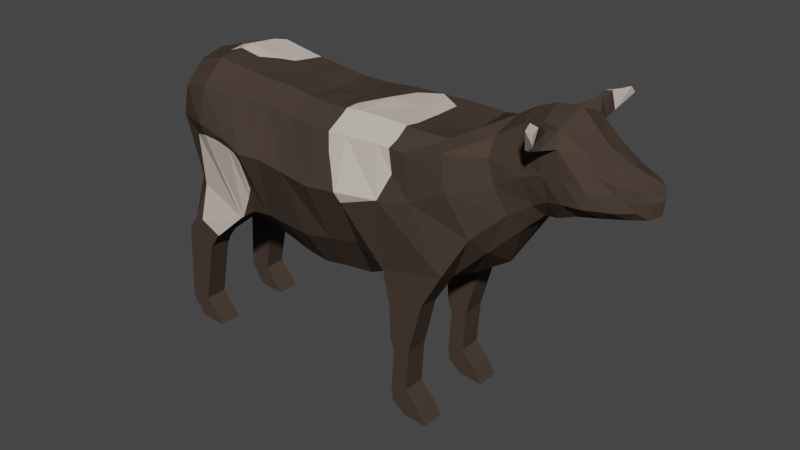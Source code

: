 # Source: cow.blend  (saved by Blender 3.6.11; exported with 4.5.12 LTS)
import bpy
from mathutils import Matrix  # noqa: F401  (used for matrix-valued properties, if any)

bpy.ops.wm.read_factory_settings(use_empty=True)
scene = bpy.context.scene
scene.name = 'Scene'

# ---- collections
col_collection = bpy.data.collections.new('Collection'); scene.collection.children.link(col_collection)

# ---- materials (node trees are filled in below, after node groups)
mat_material_001 = bpy.data.materials.new('Material.001')
mat_material_001.use_transparent_shadow = False
mat_material_002 = bpy.data.materials.new('Material.002')
mat_material_002.use_transparent_shadow = False

# ---- material node trees
mat_material_001.use_nodes = True; mat_material_001.node_tree.nodes.clear()
_N = mat_material_001.node_tree.nodes; _L = mat_material_001.node_tree.links
n0 = _N.new('ShaderNodeBsdfPrincipled'); n0.name = 'Principled BSDF'; n0.location = (10, 300)
n0.distribution = 'GGX'
n0.subsurface_method = 'RANDOM_WALK_SKIN'
n0.inputs[0].default_value = (0.06072, 0.04456, 0.03464, 1.0)
n0.inputs[3].default_value = 1.45
n0.inputs[13].default_value = 0.0
n0.inputs[27].default_value = (0.0, 0.0, 0.0, 1.0)
n0.inputs[28].default_value = 1.0
n1 = _N.new('ShaderNodeOutputMaterial'); n1.name = 'Material Output'; n1.location = (300, 300)
_L.new(n0.outputs[0], n1.inputs[0])
n1.is_active_output = True
mat_material_002.use_nodes = True; mat_material_002.node_tree.nodes.clear()
_N = mat_material_002.node_tree.nodes; _L = mat_material_002.node_tree.links
n0 = _N.new('ShaderNodeBsdfPrincipled'); n0.name = 'Principled BSDF'; n0.location = (10, 300)
n0.distribution = 'GGX'
n0.subsurface_method = 'RANDOM_WALK_SKIN'
n0.inputs[0].default_value = (0.6584, 0.5711, 0.5029, 1.0)
n0.inputs[3].default_value = 1.45
n0.inputs[27].default_value = (0.0, 0.0, 0.0, 1.0)
n0.inputs[28].default_value = 1.0
n1 = _N.new('ShaderNodeOutputMaterial'); n1.name = 'Material Output'; n1.location = (300, 300)
_L.new(n0.outputs[0], n1.inputs[0])
n1.is_active_output = True

# ---- world
world_world = bpy.data.worlds.new('World'); scene.world = world_world
world_world.use_nodes = True; world_world.node_tree.nodes.clear()
_N = world_world.node_tree.nodes; _L = world_world.node_tree.links
n0 = _N.new('ShaderNodeOutputWorld'); n0.name = 'World Output'; n0.location = (300, 300)
n1 = _N.new('ShaderNodeBackground'); n1.name = 'Background'; n1.location = (10, 300)
n1.inputs[0].default_value = (0.05088, 0.05088, 0.05088, 1.0)
_L.new(n1.outputs[0], n0.inputs[0])
n0.is_active_output = True
world_world.color = (0.05088, 0.05088, 0.05088)
world_world.use_sun_shadow = False
world_world.sun_shadow_jitter_overblur = 0.0

# ---- meshes
me_plane = bpy.data.meshes.new('Plane')
me_plane.from_pydata([(0.2167, -0.6518, -0.3726), (0.5054, -0.7354, -0.3752), (0.09273, 1.459, -0.4728), (0.3824, 1.444, -0.4557), (-0.07586, -0.5715, -0.3802), (-0.154, 1.482, -0.4923), (-0.3797, -0.4814, -0.4117), (-0.7193, 1.565, -0.5203), (-1.028, -0.2296, -0.4372), (-1.165, 1.431, -0.4531), (-1.177, -0.1085, -0.1621), (-1.408, 1.202, -0.3026), (0.806, -0.777, -0.3779), (0.6996, 1.395, -0.4599), (1.172, -0.7211, -0.3729), (1.116, 1.385, -0.4852), (1.553, -0.6641, -0.389), (1.525, 1.422, -0.4915), (1.953, -0.4294, -0.4225), (2.029, 1.428, -0.5015), (2.779, -0.2672, -0.3953), (2.33, 1.423, -0.5272), (3.19, 0.1517, -0.3493), (2.775, 1.424, -0.4982), (3.596, 0.5494, -0.3077), (3.215, 1.524, -0.3229), (3.818, 0.7652, -0.2405), (3.508, 1.711, -0.2813), (4.002, 0.8141, -0.2946), (3.759, 1.814, -0.2815), (4.204, 0.8873, -0.2717), (4.041, 1.791, -0.3303), (4.456, 0.9302, -0.2345), (4.349, 1.55, -0.2996), (4.905, 1.007, -0.1145), (4.878, 1.374, -0.1212), (4.71, 0.9606, -0.148), (4.622, 1.409, -0.2376), (-1.335, 0.7694, -0.05447), (4.939, 1.193, -0.1159), (-1.544, 0.7946, 0.0), (-1.427, 0.7081, 0.0), (-1.541, -0.1078, 0.0), (-1.434, -0.1645, 0.0), (-1.567, -0.5199, -0.05647), (-1.415, -0.6725, -0.06393), (-1.584, -0.8284, -0.07402), (-1.456, -0.9059, -0.1094), (-1.622, -1.098, -0.1055), (-1.526, -1.183, -0.1049), (-1.65, -1.372, -0.1049), (-1.581, -1.493, -0.1074), (-0.8301, -0.8499, -0.4106), (-1.124, -0.6925, -0.4166), (-1.226, -0.6509, -0.4176), (-0.9877, -1.06, -0.4092), (-1.284, -0.9271, -0.4093), (-1.385, -0.8982, -0.4078), (-1.16, -1.915, -0.4082), (-1.354, -1.933, -0.4082), (-1.446, -1.961, -0.4082), (-0.8901, -2.23, -0.4083), (-1.14, -2.23, -0.4083), (-1.268, -2.212, -0.4083), (2.073, -0.8138, -0.4154), (2.538, -0.6591, -0.4093), (2.106, -1.222, -0.4099), (2.428, -1.12, -0.4093), (2.162, -1.36, -0.4093), (2.382, -1.29, -0.4091), (2.123, -1.914, -0.4086), (2.345, -1.843, -0.4086), (2.142, -2.069, -0.4085), (2.53, -2.043, -0.4085), (2.317, -2.208, -0.4085), (2.643, -2.233, -0.4084), (0.1716, -0.219, -0.7106), (0.4704, -0.2603, -0.7064), (0.0274, 1.256, -0.7947), (0.3302, 1.269, -0.7584), (-0.09364, -0.2514, -0.7128), (-0.2597, 1.278, -0.837), (-0.342, -0.42, -0.7151), (-0.6765, 1.293, -0.8745), (-1.003, -0.1564, -0.6856), (-1.076, 1.203, -0.7935), (-1.205, -0.06888, -0.5358), (-1.371, 1.05, -0.5056), (0.7904, -0.2828, -0.7005), (0.6867, 1.232, -0.7541), (1.163, -0.2224, -0.6744), (1.109, 1.206, -0.7955), (1.567, -0.15, -0.6536), (1.557, 1.232, -0.7974), (2.007, -0.3248, -0.717), (2.007, 1.249, -0.7902), (2.833, -0.1392, -0.7063), (2.377, 1.247, -0.7922), (3.115, 0.3781, -0.601), (2.817, 1.337, -0.733), (3.474, 0.7218, -0.4264), (3.244, 1.335, -0.4845), (3.752, 0.9119, -0.3894), (3.566, 1.501, -0.4465), (3.944, 1.017, -0.4094), (3.828, 1.595, -0.4519), (4.115, 1.044, -0.4306), (4.083, 1.582, -0.4362), (4.329, 1.061, -0.4292), (4.394, 1.405, -0.3267), (4.813, 1.078, -0.1828), (4.821, 1.299, -0.1756), (4.628, 1.061, -0.3037), (4.595, 1.346, -0.2783), (0.04783, 0.6784, -1.054), (0.328, 0.665, -0.991), (-0.1859, 0.7729, -1.021), (-0.6635, 0.8541, -0.9847), (-1.177, 0.8165, -0.7838), (-1.301, 0.6306, -0.4681), (0.666, 0.5987, -0.9712), (1.109, 0.5577, -0.9987), (1.552, 0.5982, -0.9691), (2.06, 0.6259, -0.8764), (2.455, 0.6802, -0.7942), (2.889, 0.9186, -0.7438), (3.329, 1.042, -0.491), (3.642, 1.23, -0.4781), (3.871, 1.315, -0.4713), (4.106, 1.317, -0.4536), (4.359, 1.24, -0.4129), (4.843, 1.195, -0.1721), (4.632, 1.242, -0.2757), (-1.544, 0.7953, -0.1321), (-1.428, 0.7088, -0.3158), (-1.542, -0.1079, -0.128), (-1.435, -0.1653, -0.137), (-1.534, -0.5416, -0.1287), (-1.432, -0.6357, -0.1513), (-1.54, -0.8415, -0.1564), (-1.483, -0.8771, -0.18), (-1.58, -1.104, -0.1834), (-1.534, -1.144, -0.1835), (-1.603, -1.299, -0.1658), (-1.578, -1.329, -0.1641), (-0.8234, -0.8424, -0.7082), (-1.12, -0.7008, -0.7103), (-1.223, -0.6671, -0.7107), (-0.9841, -1.057, -0.7079), (-1.281, -0.9286, -0.7084), (-1.383, -0.8986, -0.7083), (-1.158, -1.915, -0.7078), (-1.352, -1.934, -0.7078), (-1.444, -1.962, -0.7078), (-0.8897, -2.229, -0.7079), (-1.139, -2.23, -0.7079), (-1.268, -2.212, -0.7078), (2.101, -0.7554, -0.7125), (2.566, -0.6042, -0.709), (2.111, -1.209, -0.7096), (2.434, -1.106, -0.709), (2.165, -1.352, -0.709), (2.386, -1.281, -0.7088), (2.124, -1.913, -0.7083), (2.345, -1.842, -0.7083), (2.143, -2.068, -0.7082), (2.531, -2.043, -0.7082), (2.318, -2.207, -0.7082), (2.643, -2.233, -0.7081), (0.209, -0.7856, 0.0), (0.4938, -0.8722, 0.0), (0.4162, 1.42, 0.0), (0.137, 1.448, 0.0), (-0.03574, -0.5574, 0.0), (-0.09681, 1.479, 0.0), (-0.4, -0.5446, 0.0), (-0.7404, 1.61, 0.0), (-1.025, -0.2038, 0.0), (-1.308, 1.452, 0.0), (-1.334, 0.7678, 0.0), (-1.175, -0.1092, 0.0), (-1.409, 1.241, 0.0), (0.7239, 1.373, 0.0), (0.7738, -0.891, 0.0), (1.132, 1.394, 0.0), (1.174, -0.8439, 0.0), (1.522, 1.442, 0.0), (1.536, -0.8014, 0.0), (2.031, 1.428, 0.0), (1.872, -0.6356, 0.0), (2.326, 1.402, 0.0), (2.747, -0.4135, 0.0), (2.776, 1.381, 0.0), (3.27, -0.07097, 0.0), (3.263, 1.672, 0.0), (3.638, 0.5413, 0.0), (3.493, 1.819, 2.365e-05), (3.838, 0.8252, 0.0), (3.729, 1.915, 0.0001256), (4.007, 0.7966, 0.0), (4.022, 1.941, 7.411e-05), (4.244, 0.9205, 0.0), (4.357, 1.613, 0.0), (4.521, 0.896, 0.0), (5.015, 1.217, 0.0), (5.003, 1.366, 0.0), (4.768, 0.9356, -2.332e-05), (4.991, 1.034, 0.0), (4.644, 1.473, 0.0), (-1.543, 0.7928, 0.0), (-1.426, 0.7064, 0.0), (-1.541, -0.1093, 0.0), (-1.434, -0.166, 0.0), (-1.558, -0.5569, 0.0), (-1.417, -0.6729, 0.0), (-1.643, -0.7849, 0.0), (-1.439, -0.9072, 0.0), (-1.652, -1.034, -3.409e-05), (-1.53, -1.152, 0.0), (-1.681, -1.425, -3.985e-05), (-1.582, -1.538, 0.0), (0.2167, -0.6518, 0.3726), (0.5054, -0.7354, 0.3752), (0.09273, 1.459, 0.4728), (0.3824, 1.444, 0.4556), (-0.07586, -0.5715, 0.3802), (-0.154, 1.482, 0.4923), (-0.3797, -0.4814, 0.4117), (-0.7193, 1.565, 0.5203), (-1.028, -0.2296, 0.4372), (-1.165, 1.431, 0.4531), (-1.177, -0.1085, 0.1621), (-1.408, 1.202, 0.3026), (0.806, -0.777, 0.3779), (0.6996, 1.395, 0.4599), (1.172, -0.7211, 0.3729), (1.116, 1.385, 0.4852), (1.553, -0.6641, 0.389), (1.525, 1.422, 0.4915), (1.953, -0.4294, 0.4225), (2.029, 1.428, 0.5015), (2.779, -0.2672, 0.3953), (2.33, 1.423, 0.5272), (3.19, 0.1517, 0.3493), (2.775, 1.424, 0.4982), (3.596, 0.5494, 0.3077), (3.215, 1.524, 0.3229), (3.818, 0.7652, 0.2405), (3.508, 1.71, 0.2812), (4.002, 0.8141, 0.2946), (3.773, 1.82, 0.3275), (4.204, 0.8872, 0.2717), (3.997, 1.81, 0.378), (4.456, 0.9301, 0.2345), (4.349, 1.549, 0.2995), (4.905, 1.007, 0.1146), (4.878, 1.373, 0.1211), (4.71, 0.9606, 0.1477), (4.622, 1.409, 0.2376), (-1.335, 0.7694, 0.05447), (4.939, 1.193, 0.1164), (-1.567, -0.5197, 0.05645), (-1.415, -0.6725, 0.06393), (-1.584, -0.8283, 0.07385), (-1.456, -0.9058, 0.1094), (-1.622, -1.098, 0.1052), (-1.526, -1.183, 0.1049), (-1.65, -1.371, 0.1042), (-1.581, -1.493, 0.1075), (-0.8301, -0.8499, 0.4106), (-1.124, -0.6925, 0.4166), (-1.226, -0.6509, 0.4176), (-0.9877, -1.06, 0.4092), (-1.284, -0.9271, 0.4093), (-1.385, -0.8982, 0.4078), (-1.16, -1.915, 0.4082), (-1.354, -1.933, 0.4082), (-1.446, -1.961, 0.4082), (-0.8901, -2.23, 0.4083), (-1.14, -2.23, 0.4083), (-1.268, -2.212, 0.4083), (2.073, -0.8138, 0.4154), (2.538, -0.6591, 0.4093), (2.106, -1.222, 0.4099), (2.428, -1.12, 0.4093), (2.162, -1.36, 0.4093), (2.382, -1.29, 0.4091), (2.123, -1.914, 0.4086), (2.345, -1.843, 0.4086), (2.142, -2.069, 0.4085), (2.53, -2.043, 0.4085), (2.317, -2.208, 0.4085), (2.643, -2.233, 0.4084), (0.1716, -0.219, 0.7106), (0.4698, -0.2552, 0.7069), (0.02811, 1.262, 0.7942), (0.3302, 1.269, 0.7584), (-0.09363, -0.2513, 0.7129), (-0.2603, 1.277, 0.8376), (-0.342, -0.42, 0.7151), (-0.6765, 1.292, 0.8746), (-1.003, -0.1564, 0.6856), (-1.076, 1.203, 0.7935), (-1.205, -0.06888, 0.5358), (-1.371, 1.05, 0.5056), (0.7904, -0.2817, 0.7005), (0.6866, 1.232, 0.7541), (1.163, -0.2222, 0.6744), (1.109, 1.206, 0.7955), (1.567, -0.15, 0.6536), (1.557, 1.232, 0.7974), (2.007, -0.3248, 0.717), (2.007, 1.249, 0.7902), (2.833, -0.1392, 0.7063), (2.377, 1.247, 0.7922), (3.115, 0.3781, 0.601), (2.817, 1.337, 0.733), (3.474, 0.7218, 0.4264), (3.244, 1.335, 0.4845), (3.752, 0.9119, 0.3894), (3.566, 1.501, 0.4464), (3.944, 1.017, 0.4093), (3.835, 1.647, 0.4834), (4.115, 1.044, 0.4306), (4.039, 1.635, 0.4666), (4.329, 1.061, 0.4294), (4.394, 1.405, 0.3267), (4.813, 1.077, 0.1831), (4.821, 1.299, 0.1755), (4.627, 1.062, 0.3026), (4.595, 1.345, 0.2782), (0.04783, 0.6784, 1.054), (0.328, 0.665, 0.991), (-0.1858, 0.7733, 1.021), (-0.6636, 0.8543, 0.9848), (-1.177, 0.8166, 0.7839), (-1.301, 0.6306, 0.4681), (0.666, 0.5987, 0.9712), (1.109, 0.5577, 0.9987), (1.552, 0.5982, 0.9691), (2.06, 0.6259, 0.8764), (2.455, 0.6802, 0.7942), (2.889, 0.9186, 0.7438), (3.329, 1.042, 0.491), (3.642, 1.23, 0.478), (3.871, 1.315, 0.4713), (4.106, 1.317, 0.4536), (4.359, 1.24, 0.4133), (4.842, 1.193, 0.1741), (4.632, 1.241, 0.2761), (-1.544, 0.7953, 0.1321), (-1.428, 0.7088, 0.3158), (-1.542, -0.1079, 0.128), (-1.435, -0.1653, 0.137), (-1.535, -0.54, 0.1284), (-1.432, -0.6358, 0.1513), (-1.541, -0.8414, 0.1544), (-1.483, -0.8766, 0.1801), (-1.58, -1.104, 0.1826), (-1.535, -1.144, 0.1835), (-1.604, -1.296, 0.1628), (-1.578, -1.33, 0.1646), (-0.8234, -0.8424, 0.7082), (-1.12, -0.7008, 0.7103), (-1.223, -0.6671, 0.7107), (-0.9841, -1.057, 0.7079), (-1.281, -0.9286, 0.7084), (-1.383, -0.8986, 0.7083), (-1.158, -1.915, 0.7078), (-1.352, -1.934, 0.7078), (-1.444, -1.962, 0.7078), (-0.8897, -2.229, 0.7079), (-1.139, -2.23, 0.7079), (-1.268, -2.212, 0.7078), (2.101, -0.7554, 0.7125), (2.566, -0.6042, 0.709), (2.111, -1.209, 0.7096), (2.434, -1.106, 0.709), (2.165, -1.352, 0.709), (2.386, -1.281, 0.7088), (2.124, -1.913, 0.7083), (2.345, -1.842, 0.7083), (2.143, -2.068, 0.7082), (2.531, -2.043, 0.7082), (2.318, -2.207, 0.7082), (2.643, -2.233, 0.7081), (3.946, 1.837, 0.5447), (3.844, 1.836, 0.4824), (3.948, 1.652, 0.6387), (3.876, 1.638, 0.5918), (3.952, 1.875, -0.5019), (3.879, 1.867, -0.4729), (3.98, 1.639, -0.5567), (3.922, 1.623, -0.5625), (3.97, 1.926, 0.7166), (3.835, 1.922, 0.66), (3.926, 1.689, 0.7913), (3.848, 1.665, 0.7427), (4.027, 1.925, 0.8966), (3.916, 1.922, 0.8633), (4.06, 1.817, 0.9443), (4.045, 1.812, 0.9132), (3.988, 1.925, -0.6319), (3.909, 1.917, -0.6046), (4.001, 1.693, -0.7017), (3.947, 1.677, -0.7114), (4.099, 1.941, -0.8251), (4.058, 1.923, -0.7909), (4.099, 1.859, -0.9079), (4.098, 1.853, -0.9053), (1.91, 1.428, -0.4992), (1.304, 1.402, 0.4881), (2.029, 1.427, -0.4241), (2.191, 1.426, 0.5155), (1.306, 1.218, 0.7964), (2.17, 1.249, 0.7915), (1.511, 0.5945, 0.9719), (2.233, 1.412, 0.0), (1.555, 0.455, 0.9087), (2.224, 1.418, 0.3524), (1.31, 1.362, 0.5594), (1.355, 0.9973, 0.8571), (1.442, 0.7826, 0.917), (1.31, 1.409, 0.3235), (2.199, 1.32, 0.6856), (2.237, 1.416, -0.3062), (2.214, 0.9594, 0.7964), (1.645, 1.426, -0.3402), (0.06798, 1.382, -0.5948), (-0.2811, 0.7891, -1.013), (0.1769, 1.262, -0.7768), (-0.005439, 1.468, -0.4806), (-0.6406, 1.553, -0.5164), (-0.1841, 0.7527, -1.015), (-0.8933, 1.567, 0.0), (-0.7336, 1.595, 0.1689), (-0.1128, 1.48, -0.138), (-0.7247, 1.576, -0.3886), (-0.2714, 1.515, 0.0), (-0.3638, 1.282, -0.8464), (-0.8866, 1.542, 0.2173), (-0.4452, 1.538, 0.1568), (0.1618, 0.9557, -0.917), (-0.3957, 1.054, -0.936), (-0.3874, 1.402, -0.657), (-0.9037, 1.55, -0.1063), (3.508, 1.134, -0.4664), (3.545, 0.7604, -0.4099), (2.849, 1.157, -0.735), (3.493, 0.6979, -0.4091), (3.163, 0.2432, -0.4569), (3.042, 1.33, -0.6038), (3.241, 1.362, -0.4609), (3.322, 1.367, -0.4718), (2.676, 1.044, -0.7683), (2.369, 0.3242, -0.8084), (2.33, -0.01821, -0.7533), (3.3, 0.4401, -0.4491), (2.936, 0.06816, -0.5322), (3.088, 1.391, -0.5139), (2.92, 1.202, -0.6959), (-0.1761, 0.6645, 0.9881), (-0.112, -0.04675, 0.7744), (-0.6268, 0.7086, 0.9539), (-0.3655, -0.5458, 0.0), (-0.2961, -0.3889, 0.7147), (-0.3617, -0.4867, 0.4098), (-0.4005, 0.7028, 0.9712), (-0.0182, 0.5412, 0.9746), (-0.02557, 0.1174, 0.8191), (-0.07154, 0.6461, 1.003), (-0.9025, 0.6106, 0.8224)], [], [(45, 214, 216, 47), (15, 184, 186, 17), (34, 207, 206, 36), (46, 215, 213, 44), (16, 187, 185, 14), (35, 205, 204, 39), (31, 200, 202, 33), (43, 212, 214, 45), (13, 182, 184, 15), (32, 203, 201, 30), (44, 213, 211, 42), (14, 185, 183, 12), (39, 204, 207, 34), (29, 198, 200, 31), (41, 43, 212, 210), (3, 171, 182, 13), (30, 201, 199, 28), (42, 40, 209, 211), (12, 183, 170, 1), (27, 196, 198, 29), (38, 179, 210, 41), (8, 177, 180, 10), (28, 199, 197, 26), (40, 209, 181, 11), (11, 181, 178, 9), (10, 180, 179, 38), (25, 194, 196, 27), (6, 175, 177, 8), (26, 197, 195, 24), (9, 178, 434, 445, 437, 7), (23, 192, 194, 25), (4, 173, 464, 175, 6), (24, 195, 193, 22), (7, 437, 432), (21, 190, 192, 23), (0, 169, 173, 4), (22, 193, 191, 20), (5, 436, 431), (49, 218, 220, 51), (19, 412, 425, 417, 190, 21), (50, 219, 217, 48), (2, 172, 171, 3), (8, 10, 54, 53), (6, 8, 53, 52), (53, 54, 57, 56), (52, 53, 56, 55), (56, 57, 60, 59), (55, 56, 59, 58), (59, 60, 63, 62), (58, 59, 62, 61), (20, 18, 64, 65), (65, 64, 66, 67), (67, 66, 68, 69), (69, 68, 70, 71), (71, 70, 72, 73), (73, 72, 74, 75), (114, 78, 430, 442), (114, 116, 81, 78), (116, 429, 443, 439, 81), (117, 118, 85, 83), (118, 119, 87, 85), (115, 120, 88, 77), (120, 121, 90, 88), (121, 122, 92, 90), (122, 123, 94, 92), (123, 124, 455, 456, 96, 94), (124, 125, 98, 96), (125, 126, 100, 98), (126, 446, 447, 100), (127, 128, 104, 102), (128, 129, 106, 104), (129, 130, 108, 106), (132, 131, 110, 112), (130, 132, 112, 108), (109, 113, 132, 130), (113, 111, 131, 132), (107, 109, 130, 129), (105, 107, 129, 128), (103, 105, 128, 127), (101, 453, 446, 126), (99, 451, 460, 448), (97, 99, 448, 454, 124), (95, 97, 124, 123), (93, 95, 123, 122), (91, 93, 122, 121), (89, 91, 121, 120), (79, 89, 120, 115), (84, 86, 119, 118), (82, 84, 118, 117), (80, 82, 117, 429, 433), (76, 80, 433, 114), (76, 114, 115, 77), (119, 134, 133, 87), (134, 136, 135, 133), (136, 138, 137, 135), (138, 140, 139, 137), (140, 142, 141, 139), (142, 144, 143, 141), (84, 146, 147, 86), (82, 145, 146, 84), (146, 149, 150, 147), (145, 148, 149, 146), (149, 152, 153, 150), (148, 151, 152, 149), (152, 155, 156, 153), (151, 154, 155, 152), (96, 158, 157, 94), (158, 160, 159, 157), (160, 162, 161, 159), (162, 164, 163, 161), (164, 166, 165, 163), (166, 168, 167, 165), (27, 103, 453, 452, 25), (73, 166, 164, 71), (38, 119, 86, 10), (74, 167, 168, 75), (9, 85, 87, 11), (55, 148, 145, 52), (11, 87, 133, 40), (26, 102, 104, 28), (72, 165, 167, 74), (41, 134, 119, 38), (29, 105, 103, 27), (75, 168, 166, 73), (1, 77, 88, 12), (57, 150, 153, 60), (40, 133, 135, 42), (28, 104, 106, 30), (13, 89, 79, 3), (43, 136, 134, 41), (105, 393, 392, 107), (58, 151, 148, 55), (34, 110, 131, 39), (12, 88, 90, 14), (62, 155, 154, 61), (42, 135, 137, 44), (30, 106, 108, 32), (15, 91, 89, 13), (63, 156, 155, 62), (45, 138, 136, 43), (33, 109, 107, 31), (60, 153, 156, 63), (39, 131, 111, 35), (14, 90, 92, 16), (44, 137, 139, 46), (36, 112, 110, 34), (17, 93, 91, 15), (61, 154, 151, 58), (47, 140, 138, 45), (37, 113, 109, 33), (32, 108, 112, 36), (16, 92, 94, 18), (18, 94, 157, 64), (46, 139, 141, 48), (35, 111, 113, 37), (19, 95, 93, 17, 410), (65, 158, 96, 20), (0, 76, 77, 1), (49, 142, 140, 47), (50, 143, 144, 51), (64, 157, 159, 66), (3, 79, 430, 428, 2), (48, 141, 143, 50), (21, 97, 95, 19), (67, 160, 158, 65), (51, 144, 142, 49), (2, 428, 431), (20, 96, 458, 450, 22), (66, 159, 161, 68), (4, 80, 76, 0), (23, 99, 97, 21), (69, 162, 160, 67), (10, 86, 147, 54), (5, 81, 439, 444, 432), (22, 450, 457, 449, 24), (68, 161, 163, 70), (6, 82, 80, 4), (52, 145, 82, 6), (25, 452, 459, 451, 99, 23), (71, 164, 162, 69), (7, 83, 85, 9), (24, 449, 447, 102, 26), (70, 163, 165, 72), (54, 147, 150, 57), (33, 202, 208, 37), (36, 206, 203, 32), (18, 189, 187, 16), (48, 217, 215, 46), (37, 208, 205, 35), (17, 186, 427, 410), (1, 170, 169, 0), (47, 216, 218, 49), (51, 220, 219, 50), (20, 191, 189, 18), (262, 264, 216, 214), (236, 411, 423, 186, 184), (255, 257, 206, 207), (263, 261, 213, 215), (237, 235, 185, 187), (256, 260, 204, 205), (252, 254, 202, 200), (43, 262, 214, 212), (234, 236, 184, 182), (253, 251, 201, 203), (261, 42, 211, 213), (235, 233, 183, 185), (260, 255, 207, 204), (250, 252, 200, 198), (224, 234, 182, 171), (251, 249, 199, 201), (233, 222, 170, 183), (248, 250, 198, 196), (259, 41, 210, 179), (229, 231, 180, 177), (249, 247, 197, 199), (40, 232, 181, 209), (232, 230, 178, 181), (231, 259, 179, 180), (246, 248, 196, 194), (227, 229, 177, 175), (247, 245, 195, 197), (230, 228, 435, 440, 434, 178), (244, 246, 194, 192), (225, 466, 464, 173), (245, 243, 193, 195), (228, 226, 174, 438, 441, 435), (242, 244, 192, 190), (221, 225, 173, 169), (243, 241, 191, 193), (226, 223, 172, 174), (266, 268, 220, 218), (240, 413, 419, 417, 188), (267, 265, 217, 219), (223, 224, 171, 172), (229, 270, 271, 231), (227, 269, 270, 229), (270, 273, 274, 271), (269, 272, 273, 270), (273, 276, 277, 274), (272, 275, 276, 273), (276, 279, 280, 277), (275, 278, 279, 276), (241, 282, 281, 239), (282, 284, 283, 281), (284, 286, 285, 283), (286, 288, 287, 285), (288, 290, 289, 287), (290, 292, 291, 289), (331, 332, 296, 295), (331, 295, 298, 333), (333, 298, 300, 334), (334, 300, 302, 335), (335, 302, 304, 336), (332, 294, 305, 337), (337, 305, 307, 338), (338, 307, 309, 418, 416), (339, 418, 340), (340, 311, 313, 341), (341, 313, 315, 342), (342, 315, 317, 343), (343, 317, 319, 344), (344, 319, 321, 345), (345, 321, 323, 346), (346, 323, 325, 347), (349, 329, 327, 348), (347, 325, 329, 349), (326, 347, 349, 330), (330, 349, 348, 328), (324, 346, 347, 326), (322, 345, 346, 324), (320, 344, 345, 322), (318, 343, 344, 320), (316, 342, 343, 318), (314, 341, 342, 316), (312, 340, 426, 415), (310, 339, 340, 312), (308, 338, 416, 422, 421, 414), (306, 337, 338, 308), (296, 332, 337, 306), (301, 335, 336, 303), (299, 463, 471, 301), (297, 462, 465), (293, 331, 333, 461, 470, 468, 469, 462, 297), (293, 294, 332, 331), (336, 304, 350, 351), (351, 350, 352, 353), (353, 352, 354, 355), (355, 354, 356, 357), (357, 356, 358, 359), (359, 358, 360, 361), (301, 303, 364, 363), (299, 301, 363, 362), (363, 364, 367, 366), (362, 363, 366, 365), (366, 367, 370, 369), (365, 366, 369, 368), (369, 370, 373, 372), (368, 369, 372, 371), (313, 311, 374, 375), (375, 374, 376, 377), (377, 376, 378, 379), (379, 378, 380, 381), (381, 380, 382, 383), (383, 382, 384, 385), (248, 246, 318, 320), (290, 288, 381, 383), (259, 231, 303, 336), (291, 292, 385, 384), (230, 232, 304, 302), (272, 269, 362, 365), (232, 40, 350, 304), (247, 249, 321, 319), (289, 291, 384, 382), (41, 259, 336, 351), (250, 248, 320, 322), (292, 290, 383, 385), (222, 233, 305, 294), (274, 277, 370, 367), (40, 42, 352, 350), (249, 251, 323, 321), (234, 224, 296, 306), (43, 41, 351, 353), (250, 387, 386, 252), (275, 272, 365, 368), (255, 260, 348, 327), (233, 235, 307, 305), (279, 278, 371, 372), (42, 261, 354, 352), (251, 253, 325, 323), (236, 234, 306, 308), (280, 279, 372, 373), (262, 43, 353, 355), (254, 252, 324, 326), (277, 280, 373, 370), (260, 256, 328, 348), (235, 237, 309, 307), (261, 263, 356, 354), (257, 255, 327, 329), (238, 411, 420, 414, 310), (278, 275, 368, 371), (264, 262, 355, 357), (258, 254, 326, 330), (253, 257, 329, 325), (237, 239, 311, 309), (239, 281, 374, 311), (263, 265, 358, 356), (256, 258, 330, 328), (240, 238, 310, 312), (282, 241, 313, 375), (221, 222, 294, 293), (266, 264, 357, 359), (267, 268, 361, 360), (281, 283, 376, 374), (224, 223, 295, 296), (265, 267, 360, 358), (242, 413, 424, 415, 314), (284, 282, 375, 377), (268, 266, 359, 361), (223, 226, 298, 295), (241, 243, 315, 313), (283, 285, 378, 376), (225, 221, 293, 297), (244, 242, 314, 316), (286, 284, 377, 379), (231, 271, 364, 303), (226, 228, 300, 298), (243, 245, 317, 315), (285, 287, 380, 378), (227, 466, 465, 299), (269, 227, 299, 362), (246, 244, 316, 318), (288, 286, 379, 381), (228, 230, 302, 300), (245, 247, 319, 317), (287, 289, 382, 380), (271, 274, 367, 364), (254, 258, 208, 202), (257, 253, 203, 206), (239, 237, 187, 189), (265, 263, 215, 217), (258, 256, 205, 208), (238, 240, 188, 186), (222, 221, 169, 170), (264, 266, 218, 216), (268, 267, 219, 220), (241, 239, 189, 191), (386, 394, 396, 388), (322, 389, 387, 250), (324, 388, 389, 322), (252, 386, 388, 324), (391, 403, 405, 393), (107, 392, 390, 31), (29, 391, 393, 105), (31, 390, 391, 29), (394, 398, 400, 396), (388, 396, 397, 389), (389, 397, 395, 387), (387, 395, 394, 386), (398, 399, 401, 400), (396, 400, 401, 397), (397, 401, 399, 395), (395, 399, 398, 394), (403, 407, 409, 405), (390, 402, 403, 391), (392, 404, 402, 390), (393, 405, 404, 392), (406, 408, 409, 407), (402, 406, 407, 403), (404, 408, 406, 402), (405, 409, 408, 404), (413, 242, 190, 417, 419), (411, 236, 308, 414, 420), (416, 339, 310, 414, 421, 422), (418, 309, 311, 340), (411, 238, 186, 423), (413, 240, 312, 415, 424), (412, 188, 417, 425), (418, 339, 416), (340, 341, 314, 415, 426), (186, 188, 412, 410, 427), (412, 19, 410), (433, 116, 114), (428, 78, 81, 5, 431), (435, 176, 434, 440), (438, 176, 435, 441), (430, 78, 428), (429, 116, 433), (430, 79, 115, 114, 442), (429, 117, 83, 439, 443), (439, 83, 7, 432, 444), (434, 176, 437, 445), (437, 176, 438, 436, 5, 432), (438, 174, 436), (436, 174, 172, 2, 431), (448, 125, 124, 454), (453, 101, 452), (446, 127, 102, 447), (124, 96, 456, 455), (450, 98, 100, 449, 457), (449, 100, 447), (96, 98, 450, 458), (452, 101, 451, 459), (453, 103, 127, 446), (451, 101, 126, 125, 448, 460), (466, 227, 175, 464), (462, 461, 467, 463, 299, 465), (461, 333, 334, 463, 467), (461, 462, 469, 468, 470), (466, 225, 297, 465), (463, 334, 335, 301, 471)])
me_plane.polygons.foreach_set('material_index', [0, 0, 0, 0, 0, 0, 0, 0, 0, 0, 0, 0, 0, 0, 0, 0, 0, 0, 0, 0, 0, 0, 0, 0, 0, 0, 0, 0, 0, 0, 0, 0, 0, 0, 0, 0, 0, 1, 0, 0, 0, 0, 0, 0, 0, 0, 0, 0, 0, 0, 0, 0, 0, 0, 0, 0, 1, 1, 1, 0, 0, 0, 0, 0, 0, 0, 1, 1, 1, 0, 0, 0, 0, 0, 0, 0, 0, 0, 0, 1, 0, 0, 0, 0, 0, 0, 0, 0, 0, 0, 0, 0, 0, 0, 0, 0, 0, 0, 0, 0, 0, 0, 0, 0, 0, 0, 0, 0, 0, 0, 0, 0, 0, 0, 0, 0, 0, 0, 0, 0, 0, 0, 0, 0, 0, 0, 0, 0, 0, 0, 0, 0, 0, 0, 0, 0, 0, 0, 0, 0, 0, 0, 0, 0, 0, 0, 0, 0, 0, 0, 0, 0, 0, 0, 0, 0, 0, 0, 0, 0, 0, 0, 0, 0, 0, 0, 0, 0, 0, 0, 0, 0, 0, 1, 0, 0, 0, 0, 0, 0, 0, 0, 0, 0, 0, 0, 0, 0, 0, 0, 0, 0, 0, 0, 0, 0, 0, 0, 0, 0, 0, 0, 0, 0, 0, 0, 0, 0, 0, 0, 0, 0, 0, 0, 0, 0, 0, 0, 0, 0, 0, 0, 0, 0, 0, 0, 0, 0, 0, 0, 0, 1, 0, 0, 0, 0, 0, 0, 0, 0, 0, 0, 0, 0, 0, 0, 0, 0, 0, 0, 0, 0, 0, 0, 0, 0, 1, 0, 0, 0, 0, 0, 0, 0, 0, 0, 0, 0, 0, 0, 0, 0, 0, 0, 1, 1, 0, 0, 0, 0, 1, 0, 0, 0, 0, 0, 0, 0, 0, 0, 0, 1, 0, 0, 0, 0, 0, 0, 0, 0, 0, 0, 0, 0, 0, 0, 0, 0, 0, 0, 0, 0, 0, 0, 0, 0, 0, 0, 0, 0, 0, 0, 0, 0, 0, 0, 0, 0, 0, 0, 0, 0, 0, 0, 0, 0, 0, 0, 1, 0, 0, 0, 0, 0, 0, 0, 0, 1, 0, 0, 0, 0, 0, 0, 0, 0, 0, 0, 0, 0, 0, 0, 0, 0, 0, 0, 0, 0, 0, 0, 0, 0, 0, 0, 0, 0, 0, 0, 0, 0, 0, 1, 0, 0, 0, 0, 0, 0, 0, 0, 0, 0, 0, 0, 1, 0, 0, 0, 1, 1, 1, 1, 1, 0, 0, 0, 1, 1, 1, 1, 0, 0, 1, 0, 1, 1, 1, 1, 0, 1, 0, 0, 1, 1, 1, 1, 0, 0, 0, 0, 1, 1, 0, 0, 1, 0, 0, 1, 1, 1, 1, 0, 0, 1, 0, 1, 0, 1, 0, 0])
_uv = me_plane.uv_layers.new(name='UVMap')
_uv.uv.foreach_set('vector', [0.0, 0.6526, 0.0, 0.6526, 0.0, 0.6526, 0.0, 0.6526, 1.0, 1.0, 1.0, 1.0, 1.0, 1.0, 1.0, 1.0, 1.0, 0.0, 1.0, 0.0, 1.0, 0.0, 1.0, 0.0, 0.0, 1.0, 0.0, 1.0, 0.0, 1.0, 0.0, 1.0, 1.0, 0.0, 1.0, 0.0, 1.0, 0.0, 1.0, 0.0, 1.0, 1.0, 1.0, 1.0, 1.0, 0.6526, 1.0, 0.6526, 1.0, 1.0, 1.0, 1.0, 1.0, 1.0, 1.0, 1.0, 0.0, 0.6526, 0.0, 0.6526, 0.0, 0.6526, 0.0, 0.6526, 1.0, 1.0, 1.0, 1.0, 1.0, 1.0, 1.0, 1.0, 1.0, 0.0, 1.0, 0.0, 1.0, 0.0, 1.0, 0.0, 0.0, 1.0, 0.0, 1.0, 0.0, 1.0, 0.0, 1.0, 1.0, 0.0, 1.0, 0.0, 1.0, 0.0, 1.0, 0.0, 1.0, 0.6526, 1.0, 0.6526, 1.0, 0.0, 1.0, 0.0, 1.0, 1.0, 1.0, 1.0, 1.0, 1.0, 1.0, 1.0, 0.0, 0.6526, 0.0, 0.6526, 0.0, 0.6526, 0.0, 0.6526, 1.0, 1.0, 1.0, 1.0, 1.0, 1.0, 1.0, 1.0, 1.0, 0.0, 1.0, 0.0, 1.0, 0.0, 1.0, 0.0, 0.0, 1.0, 0.0, 1.0, 0.0, 1.0, 0.0, 1.0, 1.0, 0.0, 1.0, 0.0, 1.0, 0.0, 1.0, 0.0, 1.0, 1.0, 1.0, 1.0, 1.0, 1.0, 1.0, 1.0, 0.0, 0.6526, 0.0, 0.6526, 0.0, 0.6526, 0.0, 0.6526, 0.0, 0.0, 0.0, 0.0, 0.0, 0.0, 0.0, 0.0, 1.0, 0.0, 1.0, 0.0, 1.0, 0.0, 1.0, 0.0, 0.0, 1.0, 0.0, 1.0, 0.0, 1.0, 0.0, 1.0, 0.0, 1.0, 0.0, 1.0, 0.0, 1.0, 0.0, 1.0, 0.0, 0.0, 0.0, 0.0, 0.0, 0.6526, 0.0, 0.6526, 1.0, 1.0, 1.0, 1.0, 1.0, 1.0, 1.0, 1.0, 0.0, 0.0, 0.0, 0.0, 0.0, 0.0, 0.0, 0.0, 1.0, 0.0, 1.0, 0.0, 1.0, 0.0, 1.0, 0.0, 0.0, 1.0, 0.0, 1.0, 0.0, 1.0, 0.0, 1.0, 0.0, 1.0, 0.0, 1.0, 1.0, 1.0, 1.0, 1.0, 1.0, 1.0, 1.0, 1.0, 0.0, 0.0, 0.0, 0.0, 0.0, 0.0, 0.0, 0.0, 0.0, 0.0, 1.0, 0.0, 1.0, 0.0, 1.0, 0.0, 1.0, 0.0, 0.0, 1.0, 0.0, 1.0, 0.0, 1.0, 1.0, 1.0, 1.0, 1.0, 1.0, 1.0, 1.0, 1.0, 0.0, 0.0, 0.0, 0.0, 0.0, 0.0, 0.0, 0.0, 1.0, 0.0, 1.0, 0.0, 1.0, 0.0, 1.0, 0.0, 0.0, 1.0, 0.0, 1.0, 0.0, 1.0, 0.0, 0.6526, 0.0, 0.6526, 0.0, 0.6526, 0.0, 0.6526, 1.0, 1.0, 1.0, 1.0, 1.0, 1.0, 1.0, 1.0, 1.0, 1.0, 1.0, 1.0, 0.0, 1.0, 0.0, 1.0, 0.0, 1.0, 0.0, 1.0, 0.0, 1.0, 0.0, 1.0, 1.0, 1.0, 1.0, 1.0, 0.0, 0.0, 0.0, 0.0, 0.0, 0.0, 0.0, 0.0, 0.0, 0.0, 0.0, 0.0, 0.0, 0.0, 0.0, 0.0, 0.0, 0.0, 0.0, 0.0, 0.0, 0.0, 0.0, 0.0, 0.0, 0.0, 0.0, 0.0, 0.0, 0.0, 0.0, 0.0, 0.0, 0.0, 0.0, 0.0, 0.0, 0.0, 0.0, 0.0, 0.0, 0.0, 0.0, 0.0, 0.0, 0.0, 0.0, 0.0, 0.0, 0.0, 0.0, 0.0, 0.0, 0.0, 0.0, 0.0, 0.0, 0.0, 0.0, 0.0, 0.0, 0.0, 0.0, 0.0, 1.0, 0.0, 1.0, 0.0, 1.0, 0.0, 1.0, 0.0, 1.0, 0.0, 1.0, 0.0, 1.0, 0.0, 1.0, 0.0, 1.0, 0.0, 1.0, 0.0, 1.0, 0.0, 1.0, 0.0, 1.0, 0.0, 1.0, 0.0, 1.0, 0.0, 1.0, 0.0, 1.0, 0.0, 1.0, 0.0, 1.0, 0.0, 1.0, 0.0, 1.0, 0.0, 1.0, 0.0, 1.0, 0.0, 1.0, 0.0, 0.0, 0.6526, 0.0, 1.0, 0.4936, 1.0, 0.4209, 0.8178, 0.0, 0.6526, 0.0, 0.6526, 0.0, 1.0, 0.0, 1.0, 0.0, 0.6526, 0.0, 0.6526, 0.0, 0.8299, 0.0, 1.0, 0.0, 1.0, 0.0, 0.6526, 0.0, 0.6526, 0.0, 1.0, 0.0, 1.0, 0.0, 0.6526, 0.0, 0.6526, 0.0, 1.0, 0.0, 1.0, 1.0, 0.6526, 1.0, 0.6526, 1.0, 0.0, 1.0, 0.0, 1.0, 0.6526, 1.0, 0.6526, 1.0, 0.0, 1.0, 0.0, 1.0, 0.6526, 1.0, 0.6526, 1.0, 0.0, 1.0, 0.0, 1.0, 0.6526, 1.0, 0.6526, 1.0, 0.0, 1.0, 0.0, 1.0, 0.6526, 1.0, 0.6526, 1.0, 0.4062, 1.0, 0.1665, 1.0, 0.0, 1.0, 0.0, 1.0, 0.6526, 1.0, 0.6526, 1.0, 0.0, 1.0, 0.0, 1.0, 0.6526, 1.0, 0.6526, 1.0, 0.0, 1.0, 0.0, 1.0, 0.6526, 1.0, 0.6526, 1.0, 0.0, 1.0, 0.0, 1.0, 0.6526, 1.0, 0.6526, 1.0, 0.0, 1.0, 0.0, 1.0, 0.6526, 1.0, 0.6526, 1.0, 0.0, 1.0, 0.0, 1.0, 0.6526, 1.0, 0.6526, 1.0, 0.0, 1.0, 0.0, 1.0, 0.6526, 1.0, 0.6526, 1.0, 0.0, 1.0, 0.0, 1.0, 0.6526, 1.0, 0.6526, 1.0, 0.0, 1.0, 0.0, 1.0, 1.0, 1.0, 1.0, 1.0, 0.6526, 1.0, 0.6526, 1.0, 1.0, 1.0, 1.0, 1.0, 0.6526, 1.0, 0.6526, 1.0, 1.0, 1.0, 1.0, 1.0, 0.6526, 1.0, 0.6526, 1.0, 1.0, 1.0, 1.0, 1.0, 0.6526, 1.0, 0.6526, 1.0, 1.0, 1.0, 1.0, 1.0, 0.6526, 1.0, 0.6526, 1.0, 1.0, 1.0, 1.0, 1.0, 0.6526, 1.0, 0.6526, 1.0, 1.0, 1.0, 1.0, 1.0, 0.8816, 1.0, 0.8515, 1.0, 1.0, 1.0, 1.0, 1.0, 0.8515, 1.0, 0.8092, 1.0, 0.6526, 1.0, 1.0, 1.0, 1.0, 1.0, 0.6526, 1.0, 0.6526, 1.0, 1.0, 1.0, 1.0, 1.0, 0.6526, 1.0, 0.6526, 1.0, 1.0, 1.0, 1.0, 1.0, 0.6526, 1.0, 0.6526, 1.0, 1.0, 1.0, 1.0, 1.0, 0.6526, 1.0, 0.6526, 1.0, 1.0, 1.0, 1.0, 1.0, 0.6526, 1.0, 0.6526, 0.0, 0.0, 0.0, 0.0, 0.0, 0.6526, 0.0, 0.6526, 0.0, 0.0, 0.0, 0.0, 0.0, 0.6526, 0.0, 0.6526, 0.0, 0.0, 0.0, 0.0, 0.0, 0.6526, 0.0, 0.6526, 0.0, 0.6397, 0.0, 0.0, 0.0, 0.0, 0.0, 0.6397, 0.0, 0.6526, 0.0, 0.0, 0.0, 0.6526, 1.0, 0.6526, 1.0, 0.0, 0.0, 0.6526, 0.0, 0.6526, 0.0, 1.0, 0.0, 1.0, 0.0, 0.6526, 0.0, 0.6526, 0.0, 1.0, 0.0, 1.0, 0.0, 0.6526, 0.0, 0.6526, 0.0, 1.0, 0.0, 1.0, 0.0, 0.6526, 0.0, 0.6526, 0.0, 1.0, 0.0, 1.0, 0.0, 0.6526, 0.0, 0.6526, 0.0, 1.0, 0.0, 1.0, 0.0, 0.6526, 0.0, 0.6526, 0.0, 1.0, 0.0, 1.0, 0.0, 0.0, 0.0, 0.0, 0.0, 0.0, 0.0, 0.0, 0.0, 0.0, 0.0, 0.0, 0.0, 0.0, 0.0, 0.0, 0.0, 0.0, 0.0, 0.0, 0.0, 0.0, 0.0, 0.0, 0.0, 0.0, 0.0, 0.0, 0.0, 0.0, 0.0, 0.0, 0.0, 0.0, 0.0, 0.0, 0.0, 0.0, 0.0, 0.0, 0.0, 0.0, 0.0, 0.0, 0.0, 0.0, 0.0, 0.0, 0.0, 0.0, 0.0, 0.0, 0.0, 0.0, 0.0, 0.0, 0.0, 0.0, 0.0, 0.0, 0.0, 0.0, 0.0, 0.0, 1.0, 0.0, 1.0, 0.0, 1.0, 0.0, 1.0, 0.0, 1.0, 0.0, 1.0, 0.0, 1.0, 0.0, 1.0, 0.0, 1.0, 0.0, 1.0, 0.0, 1.0, 0.0, 1.0, 0.0, 1.0, 0.0, 1.0, 0.0, 1.0, 0.0, 1.0, 0.0, 1.0, 0.0, 1.0, 0.0, 1.0, 0.0, 1.0, 0.0, 1.0, 0.0, 1.0, 0.0, 1.0, 0.0, 1.0, 0.0, 1.0, 1.0, 1.0, 1.0, 1.0, 1.0, 1.0, 1.0, 1.0, 1.0, 1.0, 0.0, 1.0, 0.0, 1.0, 0.0, 1.0, 0.0, 0.0, 0.6526, 0.0, 0.6526, 0.0, 0.0, 0.0, 0.0, 1.0, 0.0, 1.0, 0.0, 1.0, 0.0, 1.0, 0.0, 0.0, 1.0, 0.0, 1.0, 0.0, 1.0, 0.0, 1.0, 0.0, 0.0, 0.0, 0.0, 0.0, 0.0, 0.0, 0.0, 0.0, 1.0, 0.0, 1.0, 0.0, 1.0, 0.0, 1.0, 1.0, 0.0, 1.0, 0.0, 1.0, 0.0, 1.0, 0.0, 1.0, 0.0, 1.0, 0.0, 1.0, 0.0, 1.0, 0.0, 0.0, 0.6526, 0.0, 0.6526, 0.0, 0.6526, 0.0, 0.6526, 1.0, 1.0, 1.0, 1.0, 1.0, 1.0, 1.0, 1.0, 1.0, 0.0, 1.0, 0.0, 1.0, 0.0, 1.0, 0.0, 1.0, 0.0, 1.0, 0.0, 1.0, 0.0, 1.0, 0.0, 0.0, 0.0, 0.0, 0.0, 0.0, 0.0, 0.0, 0.0, 0.0, 1.0, 0.0, 1.0, 0.0, 1.0, 0.0, 1.0, 1.0, 0.0, 1.0, 0.0, 1.0, 0.0, 1.0, 0.0, 1.0, 1.0, 1.0, 1.0, 1.0, 1.0, 1.0, 1.0, 0.0, 0.6526, 0.0, 0.6526, 0.0, 0.6526, 0.0, 0.6526, 1.0, 1.0, 1.0, 1.0, 1.0, 1.0, 1.0, 1.0, 0.0, 0.0, 0.0, 0.0, 0.0, 0.0, 0.0, 0.0, 1.0, 0.0, 1.0, 0.0, 1.0, 0.6526, 1.0, 0.6526, 1.0, 0.0, 1.0, 0.0, 1.0, 0.0, 1.0, 0.0, 0.0, 0.0, 0.0, 0.0, 0.0, 0.0, 0.0, 0.0, 0.0, 1.0, 0.0, 1.0, 0.0, 1.0, 0.0, 1.0, 1.0, 0.0, 1.0, 0.0, 1.0, 0.0, 1.0, 0.0, 1.0, 1.0, 1.0, 1.0, 1.0, 1.0, 1.0, 1.0, 0.0, 0.0, 0.0, 0.0, 0.0, 0.0, 0.0, 0.0, 0.0, 0.6526, 0.0, 0.6526, 0.0, 0.6526, 0.0, 0.6526, 1.0, 1.0, 1.0, 1.0, 1.0, 1.0, 1.0, 1.0, 0.0, 0.0, 0.0, 0.0, 0.0, 0.0, 0.0, 0.0, 1.0, 0.6526, 1.0, 0.6526, 1.0, 1.0, 1.0, 1.0, 1.0, 0.0, 1.0, 0.0, 1.0, 0.0, 1.0, 0.0, 0.0, 1.0, 0.0, 1.0, 0.0, 1.0, 0.0, 1.0, 1.0, 0.0, 1.0, 0.0, 1.0, 0.0, 1.0, 0.0, 1.0, 1.0, 1.0, 1.0, 1.0, 1.0, 1.0, 1.0, 0.0, 0.0, 0.0, 0.0, 0.0, 0.0, 0.0, 0.0, 0.0, 0.6526, 0.0, 0.6526, 0.0, 0.6526, 0.0, 0.6526, 1.0, 1.0, 1.0, 1.0, 1.0, 1.0, 1.0, 1.0, 1.0, 0.0, 1.0, 0.0, 1.0, 0.0, 1.0, 0.0, 1.0, 0.0, 1.0, 0.0, 1.0, 0.0, 1.0, 0.0, 1.0, 0.0, 1.0, 0.0, 1.0, 0.0, 1.0, 0.0, 0.0, 1.0, 0.0, 1.0, 0.0, 1.0, 0.0, 1.0, 1.0, 1.0, 1.0, 1.0, 1.0, 1.0, 1.0, 1.0, 1.0, 1.0, 1.0, 1.0, 1.0, 1.0, 1.0, 1.0, 1.0, 1.0, 1.0, 0.0, 1.0, 0.0, 1.0, 0.0, 1.0, 0.0, 0.0, 0.0, 0.0, 0.0, 1.0, 0.0, 1.0, 0.0, 0.0, 0.6526, 0.0, 0.6526, 0.0, 0.6526, 0.0, 0.6526, 0.0, 1.0, 0.0, 1.0, 0.0, 0.6526, 0.0, 0.6526, 1.0, 0.0, 1.0, 0.0, 1.0, 0.0, 1.0, 0.0, 1.0, 1.0, 1.0, 1.0, 0.4936, 1.0, 0.0, 1.0, 0.0, 1.0, 0.0, 1.0, 0.0, 1.0, 0.0, 1.0, 0.0, 1.0, 1.0, 1.0, 1.0, 1.0, 1.0, 1.0, 1.0, 1.0, 1.0, 0.0, 1.0, 0.0, 1.0, 0.0, 1.0, 0.0, 0.0, 0.6526, 0.0, 0.6526, 0.0, 0.6526, 0.0, 0.6526, 0.0, 1.0, 0.0, 1.0, 0.0, 1.0, 1.0, 0.0, 1.0, 0.0, 1.0, 0.0, 1.0, 0.0, 1.0, 0.0, 1.0, 0.0, 1.0, 0.0, 1.0, 0.0, 1.0, 0.0, 0.0, 0.0, 0.0, 0.0, 0.0, 0.0, 0.0, 0.0, 1.0, 1.0, 1.0, 1.0, 1.0, 1.0, 1.0, 1.0, 1.0, 0.0, 1.0, 0.0, 1.0, 0.0, 1.0, 0.0, 0.0, 0.0, 0.0, 0.0, 0.0, 0.0, 0.0, 0.0, 0.0, 1.0, 0.0, 1.0, 0.0, 1.0, 0.0, 1.0, 0.0, 1.0, 1.0, 0.0, 1.0, 0.0, 1.0, 0.0, 1.0, 0.0, 1.0, 0.0, 1.0, 0.0, 1.0, 0.0, 1.0, 0.0, 1.0, 0.0, 0.0, 0.0, 0.0, 0.0, 0.0, 0.0, 0.0, 0.0, 0.0, 0.0, 0.0, 0.0, 0.0, 0.0, 0.0, 0.0, 1.0, 1.0, 1.0, 1.0, 1.0, 1.0, 1.0, 1.0, 1.0, 1.0, 1.0, 1.0, 1.0, 0.0, 1.0, 0.0, 1.0, 0.0, 1.0, 0.0, 0.0, 1.0, 0.0, 1.0, 0.0, 1.0, 0.0, 1.0, 1.0, 0.0, 1.0, 0.0, 1.0, 0.0, 1.0, 0.0, 1.0, 0.0, 1.0, 0.0, 1.0, 0.0, 1.0, 0.0, 1.0, 0.0, 0.0, 0.0, 0.0, 0.0, 0.0, 0.0, 0.0, 0.0, 1.0, 1.0, 1.0, 1.0, 1.0, 1.0, 1.0, 1.0, 1.0, 0.0, 1.0, 0.0, 1.0, 0.0, 1.0, 0.0, 1.0, 0.0, 1.0, 0.0, 1.0, 0.0, 1.0, 0.0, 0.0, 1.0, 0.0, 1.0, 0.0, 1.0, 0.0, 1.0, 1.0, 1.0, 1.0, 1.0, 1.0, 1.0, 1.0, 1.0, 1.0, 1.0, 1.0, 1.0, 1.0, 1.0, 1.0, 1.0, 1.0, 0.0, 1.0, 0.0, 0.0, 0.0, 0.0, 0.0, 0.0, 0.6526, 0.0, 0.6526, 0.0, 0.6526, 0.0, 0.6526, 0.0, 0.6526, 0.0, 0.6526, 0.0, 1.0, 0.0, 1.0, 1.0, 0.0, 1.0, 0.0, 1.0, 0.0, 1.0, 0.0, 0.0, 0.6526, 0.0, 0.6526, 0.0, 0.6526, 0.0, 0.6526, 1.0, 1.0, 1.0, 1.0, 1.0, 1.0, 1.0, 1.0, 1.0, 1.0, 1.0, 0.0, 1.0, 0.0, 1.0, 0.0, 1.0, 0.0, 0.0, 1.0, 0.0, 1.0, 0.0, 1.0, 0.0, 1.0, 1.0, 0.0, 1.0, 0.0, 1.0, 0.0, 1.0, 0.0, 1.0, 1.0, 1.0, 0.6526, 1.0, 0.6526, 1.0, 1.0, 1.0, 1.0, 1.0, 1.0, 1.0, 1.0, 1.0, 1.0, 0.0, 0.6526, 0.0, 0.6526, 0.0, 0.6526, 0.0, 0.6526, 1.0, 1.0, 1.0, 1.0, 1.0, 1.0, 1.0, 1.0, 1.0, 0.0, 1.0, 0.0, 1.0, 0.0, 1.0, 0.0, 0.0, 1.0, 0.0, 1.0, 0.0, 1.0, 0.0, 1.0, 1.0, 0.0, 1.0, 0.0, 1.0, 0.0, 1.0, 0.0, 1.0, 0.6526, 1.0, 0.0, 1.0, 0.0, 1.0, 0.6526, 1.0, 1.0, 1.0, 1.0, 1.0, 1.0, 1.0, 1.0, 1.0, 1.0, 1.0, 1.0, 1.0, 1.0, 1.0, 1.0, 1.0, 0.0, 1.0, 0.0, 1.0, 0.0, 1.0, 0.0, 1.0, 0.0, 1.0, 0.0, 1.0, 0.0, 1.0, 0.0, 1.0, 1.0, 1.0, 1.0, 1.0, 1.0, 1.0, 1.0, 0.0, 0.6526, 0.0, 0.6526, 0.0, 0.6526, 0.0, 0.6526, 0.0, 0.0, 0.0, 0.0, 0.0, 0.0, 0.0, 0.0, 1.0, 0.0, 1.0, 0.0, 1.0, 0.0, 1.0, 0.0, 0.0, 1.0, 0.0, 1.0, 0.0, 1.0, 0.0, 1.0, 0.0, 1.0, 0.0, 1.0, 0.0, 1.0, 0.0, 1.0, 0.0, 0.0, 0.0, 0.6526, 0.0, 0.6526, 0.0, 0.0, 1.0, 1.0, 1.0, 1.0, 1.0, 1.0, 1.0, 1.0, 0.0, 0.0, 0.0, 0.0, 0.0, 0.0, 0.0, 0.0, 1.0, 0.0, 1.0, 0.0, 1.0, 0.0, 1.0, 0.0, 0.0, 1.0, 0.0, 1.0, 0.0, 1.0, 0.0, 1.0, 0.0, 1.0, 0.0, 1.0, 1.0, 1.0, 1.0, 1.0, 1.0, 1.0, 1.0, 1.0, 0.0, 0.0, 0.0, 0.0, 0.0, 0.0, 0.0, 0.0, 1.0, 0.0, 1.0, 0.0, 1.0, 0.0, 1.0, 0.0, 0.0, 1.0, 0.0, 1.0, 0.0, 1.0, 0.0, 1.0, 0.0, 1.0, 0.0, 1.0, 1.0, 1.0, 1.0, 1.0, 1.0, 1.0, 1.0, 1.0, 0.0, 0.0, 0.0, 0.0, 0.0, 0.0, 0.0, 0.0, 1.0, 0.0, 1.0, 0.0, 1.0, 0.0, 1.0, 0.0, 0.0, 1.0, 0.0, 1.0, 0.0, 1.0, 0.0, 1.0, 0.0, 0.6526, 0.0, 0.6526, 0.0, 0.6526, 0.0, 0.6526, 1.0, 1.0, 1.0, 1.0, 1.0, 1.0, 1.0, 1.0, 1.0, 1.0, 0.0, 1.0, 0.0, 1.0, 0.0, 1.0, 0.0, 1.0, 0.0, 1.0, 1.0, 1.0, 1.0, 1.0, 0.0, 1.0, 0.0, 0.0, 0.0, 0.0, 0.0, 0.0, 0.0, 0.0, 0.0, 0.0, 0.0, 0.0, 0.0, 0.0, 0.0, 0.0, 0.0, 0.0, 0.0, 0.0, 0.0, 0.0, 0.0, 0.0, 0.0, 0.0, 0.0, 0.0, 0.0, 0.0, 0.0, 0.0, 0.0, 0.0, 0.0, 0.0, 0.0, 0.0, 0.0, 0.0, 0.0, 0.0, 0.0, 0.0, 0.0, 0.0, 0.0, 0.0, 0.0, 0.0, 0.0, 0.0, 0.0, 0.0, 0.0, 0.0, 0.0, 0.0, 0.0, 0.0, 0.0, 0.0, 0.0, 0.0, 1.0, 0.0, 1.0, 0.0, 1.0, 0.0, 1.0, 0.0, 1.0, 0.0, 1.0, 0.0, 1.0, 0.0, 1.0, 0.0, 1.0, 0.0, 1.0, 0.0, 1.0, 0.0, 1.0, 0.0, 1.0, 0.0, 1.0, 0.0, 1.0, 0.0, 1.0, 0.0, 1.0, 0.0, 1.0, 0.0, 1.0, 0.0, 1.0, 0.0, 1.0, 0.0, 1.0, 0.0, 1.0, 0.0, 1.0, 0.0, 0.0, 0.6526, 1.0, 0.6526, 1.0, 1.0, 0.0, 1.0, 0.0, 0.6526, 0.0, 1.0, 0.0, 1.0, 0.0, 0.6526, 0.0, 0.6526, 0.0, 1.0, 0.0, 1.0, 0.0, 0.6526, 0.0, 0.6526, 0.0, 1.0, 0.0, 1.0, 0.0, 0.6526, 0.0, 0.6526, 0.0, 1.0, 0.0, 1.0, 0.0, 0.6526, 1.0, 0.6526, 1.0, 0.0, 1.0, 0.0, 1.0, 0.6526, 1.0, 0.6526, 1.0, 0.0, 1.0, 0.0, 1.0, 0.6526, 1.0, 0.6526, 1.0, 0.0, 1.0, 0.0, 1.0, 0.5277, 1.0, 0.6526, 1.0, 0.6526, 1.0, 0.5277, 1.0, 0.6526, 1.0, 0.6526, 1.0, 0.0, 1.0, 0.0, 1.0, 0.6526, 1.0, 0.6526, 1.0, 0.0, 1.0, 0.0, 1.0, 0.6526, 1.0, 0.6526, 1.0, 0.0, 1.0, 0.0, 1.0, 0.6526, 1.0, 0.6526, 1.0, 0.0, 1.0, 0.0, 1.0, 0.6526, 1.0, 0.6526, 1.0, 0.0, 1.0, 0.0, 1.0, 0.6526, 1.0, 0.6526, 1.0, 0.0, 1.0, 0.0, 1.0, 0.6526, 1.0, 0.6526, 1.0, 0.0, 1.0, 0.0, 1.0, 0.6526, 1.0, 0.6526, 1.0, 0.0, 1.0, 0.0, 1.0, 0.6526, 1.0, 0.6526, 1.0, 0.0, 1.0, 0.0, 1.0, 0.6526, 1.0, 1.0, 1.0, 0.6526, 1.0, 0.6526, 1.0, 1.0, 1.0, 1.0, 1.0, 0.6526, 1.0, 0.6526, 1.0, 1.0, 1.0, 1.0, 1.0, 0.6526, 1.0, 0.6526, 1.0, 1.0, 1.0, 1.0, 1.0, 0.6526, 1.0, 0.6526, 1.0, 1.0, 1.0, 1.0, 1.0, 0.6526, 1.0, 0.6526, 1.0, 1.0, 1.0, 1.0, 1.0, 0.6526, 1.0, 0.6526, 1.0, 1.0, 1.0, 1.0, 1.0, 0.6526, 1.0, 0.6526, 1.0, 1.0, 1.0, 1.0, 1.0, 0.6526, 1.0, 0.6526, 1.0, 1.0, 1.0, 1.0, 1.0, 0.6526, 1.0, 0.8325, 1.0, 1.0, 1.0, 1.0, 1.0, 0.6526, 1.0, 0.6526, 1.0, 1.0, 1.0, 1.0, 1.0, 0.6526, 1.0, 0.6526, 1.0, 0.7591, 1.0, 0.8794, 1.0, 1.0, 1.0, 1.0, 1.0, 0.6526, 1.0, 0.6526, 1.0, 1.0, 1.0, 1.0, 1.0, 0.6526, 1.0, 0.6526, 1.0, 1.0, 0.0, 0.0, 0.0, 0.6526, 0.0, 0.6526, 0.0, 0.0, 0.0, 0.0, 0.0, 0.578, 0.0, 0.5165, 0.0, 0.0, 0.0, 0.0, 0.0, 0.1303, 0.0, 0.0, 0.0, 0.0, 0.0, 0.6526, 0.0, 0.6526, 0.0, 0.5833, 0.0, 0.5952, 0.0, 0.5333, 0.0, 0.2368, 0.0, 0.1303, 0.0, 0.0, 0.0, 0.0, 1.0, 0.0, 1.0, 0.6526, 0.0, 0.6526, 0.0, 0.6526, 0.0, 1.0, 0.0, 1.0, 0.0, 0.6526, 0.0, 0.6526, 0.0, 1.0, 0.0, 1.0, 0.0, 0.6526, 0.0, 0.6526, 0.0, 1.0, 0.0, 1.0, 0.0, 0.6526, 0.0, 0.6526, 0.0, 1.0, 0.0, 1.0, 0.0, 0.6526, 0.0, 0.6526, 0.0, 1.0, 0.0, 1.0, 0.0, 0.6526, 0.0, 0.6526, 0.0, 1.0, 0.0, 1.0, 0.0, 0.6526, 0.0, 0.0, 0.0, 0.0, 0.0, 0.0, 0.0, 0.0, 0.0, 0.0, 0.0, 0.0, 0.0, 0.0, 0.0, 0.0, 0.0, 0.0, 0.0, 0.0, 0.0, 0.0, 0.0, 0.0, 0.0, 0.0, 0.0, 0.0, 0.0, 0.0, 0.0, 0.0, 0.0, 0.0, 0.0, 0.0, 0.0, 0.0, 0.0, 0.0, 0.0, 0.0, 0.0, 0.0, 0.0, 0.0, 0.0, 0.0, 0.0, 0.0, 0.0, 0.0, 0.0, 0.0, 0.0, 0.0, 0.0, 0.0, 0.0, 0.0, 0.0, 0.0, 0.0, 0.0, 1.0, 0.0, 1.0, 0.0, 1.0, 0.0, 1.0, 0.0, 1.0, 0.0, 1.0, 0.0, 1.0, 0.0, 1.0, 0.0, 1.0, 0.0, 1.0, 0.0, 1.0, 0.0, 1.0, 0.0, 1.0, 0.0, 1.0, 0.0, 1.0, 0.0, 1.0, 0.0, 1.0, 0.0, 1.0, 0.0, 1.0, 0.0, 1.0, 0.0, 1.0, 0.0, 1.0, 0.0, 1.0, 0.0, 1.0, 0.0, 1.0, 1.0, 1.0, 1.0, 1.0, 1.0, 1.0, 1.0, 1.0, 0.0, 1.0, 0.0, 1.0, 0.0, 1.0, 0.0, 0.0, 0.6526, 0.0, 0.0, 0.0, 0.0, 0.0, 0.6526, 1.0, 0.0, 1.0, 0.0, 1.0, 0.0, 1.0, 0.0, 0.0, 1.0, 0.0, 1.0, 0.0, 1.0, 0.0, 1.0, 0.0, 0.0, 0.0, 0.0, 0.0, 0.0, 0.0, 0.0, 0.0, 1.0, 0.0, 1.0, 0.0, 1.0, 0.0, 1.0, 1.0, 0.0, 1.0, 0.0, 1.0, 0.0, 1.0, 0.0, 1.0, 0.0, 1.0, 0.0, 1.0, 0.0, 1.0, 0.0, 0.0, 0.6526, 0.0, 0.6526, 0.0, 0.6526, 0.0, 0.6526, 1.0, 1.0, 1.0, 1.0, 1.0, 1.0, 1.0, 1.0, 1.0, 0.0, 1.0, 0.0, 1.0, 0.0, 1.0, 0.0, 1.0, 0.0, 1.0, 0.0, 1.0, 0.0, 1.0, 0.0, 0.0, 0.0, 0.0, 0.0, 0.0, 0.0, 0.0, 0.0, 0.0, 1.0, 0.0, 1.0, 0.0, 1.0, 0.0, 1.0, 1.0, 0.0, 1.0, 0.0, 1.0, 0.0, 1.0, 0.0, 1.0, 1.0, 1.0, 1.0, 1.0, 1.0, 1.0, 1.0, 0.0, 0.6526, 0.0, 0.6526, 0.0, 0.6526, 0.0, 0.6526, 1.0, 1.0, 1.0, 1.0, 1.0, 1.0, 1.0, 1.0, 0.0, 0.0, 0.0, 0.0, 0.0, 0.0, 0.0, 0.0, 1.0, 0.0, 1.0, 0.6526, 1.0, 0.6526, 1.0, 0.0, 1.0, 0.0, 1.0, 0.0, 1.0, 0.0, 1.0, 0.0, 0.0, 0.0, 0.0, 0.0, 0.0, 0.0, 0.0, 0.0, 0.0, 1.0, 0.0, 1.0, 0.0, 1.0, 0.0, 1.0, 1.0, 0.0, 1.0, 0.0, 1.0, 0.0, 1.0, 0.0, 1.0, 1.0, 1.0, 1.0, 1.0, 1.0, 1.0, 1.0, 0.0, 0.0, 0.0, 0.0, 0.0, 0.0, 0.0, 0.0, 0.0, 0.6526, 0.0, 0.6526, 0.0, 0.6526, 0.0, 0.6526, 1.0, 1.0, 1.0, 1.0, 1.0, 1.0, 1.0, 1.0, 0.0, 0.0, 0.0, 0.0, 0.0, 0.0, 0.0, 0.0, 1.0, 0.6526, 1.0, 1.0, 1.0, 1.0, 1.0, 0.6526, 1.0, 0.0, 1.0, 0.0, 1.0, 0.0, 1.0, 0.0, 0.0, 1.0, 0.0, 1.0, 0.0, 1.0, 0.0, 1.0, 1.0, 0.0, 1.0, 0.0, 1.0, 0.0, 1.0, 0.0, 1.0, 1.0, 1.0, 1.0, 1.0, 1.0, 1.0, 1.0, 1.0, 1.0, 0.0, 0.0, 0.0, 0.0, 0.0, 0.0, 0.0, 0.0, 0.0, 0.6526, 0.0, 0.6526, 0.0, 0.6526, 0.0, 0.6526, 1.0, 1.0, 1.0, 1.0, 1.0, 1.0, 1.0, 1.0, 1.0, 0.0, 1.0, 0.0, 1.0, 0.0, 1.0, 0.0, 1.0, 0.0, 1.0, 0.0, 1.0, 0.0, 1.0, 0.0, 1.0, 0.0, 1.0, 0.0, 1.0, 0.0, 1.0, 0.0, 0.0, 1.0, 0.0, 1.0, 0.0, 1.0, 0.0, 1.0, 1.0, 1.0, 1.0, 1.0, 1.0, 1.0, 1.0, 1.0, 1.0, 1.0, 1.0, 1.0, 1.0, 1.0, 1.0, 1.0, 1.0, 0.0, 1.0, 0.0, 1.0, 0.0, 1.0, 0.0, 0.0, 0.0, 1.0, 0.0, 1.0, 0.0, 0.0, 0.0, 0.0, 0.6526, 0.0, 0.6526, 0.0, 0.6526, 0.0, 0.6526, 0.0, 1.0, 0.0, 0.6526, 0.0, 0.6526, 0.0, 1.0, 1.0, 0.0, 1.0, 0.0, 1.0, 0.0, 1.0, 0.0, 1.0, 1.0, 0.0, 1.0, 0.0, 1.0, 1.0, 1.0, 0.0, 1.0, 0.0, 1.0, 0.0, 1.0, 0.0, 1.0, 1.0, 1.0, 1.0, 1.0, 1.0, 1.0, 1.0, 1.0, 1.0, 1.0, 1.0, 0.0, 1.0, 0.0, 1.0, 0.0, 1.0, 0.0, 0.0, 0.6526, 0.0, 0.6526, 0.0, 0.6526, 0.0, 0.6526, 0.0, 1.0, 0.0, 1.0, 0.0, 1.0, 0.0, 1.0, 1.0, 0.0, 1.0, 0.0, 1.0, 0.0, 1.0, 0.0, 1.0, 0.0, 1.0, 0.0, 1.0, 0.0, 1.0, 0.0, 0.0, 0.0, 0.0, 0.0, 0.0, 0.0, 0.0, 0.0, 1.0, 1.0, 1.0, 1.0, 1.0, 1.0, 1.0, 1.0, 1.0, 0.0, 1.0, 0.0, 1.0, 0.0, 1.0, 0.0, 0.0, 0.0, 0.0, 0.0, 0.0, 0.0, 0.0, 0.0, 0.0, 1.0, 0.0, 1.0, 0.0, 1.0, 0.0, 1.0, 1.0, 0.0, 1.0, 0.0, 1.0, 0.0, 1.0, 0.0, 1.0, 0.0, 1.0, 0.0, 1.0, 0.0, 1.0, 0.0, 0.0, 0.0, 0.0, 0.0, 0.0, 0.0, 0.0, 0.0, 0.0, 0.0, 0.0, 0.0, 0.0, 0.0, 0.0, 0.0, 1.0, 1.0, 1.0, 1.0, 1.0, 1.0, 1.0, 1.0, 1.0, 0.0, 1.0, 0.0, 1.0, 0.0, 1.0, 0.0, 0.0, 1.0, 0.0, 1.0, 0.0, 1.0, 0.0, 1.0, 1.0, 0.0, 1.0, 0.0, 1.0, 0.0, 1.0, 0.0, 1.0, 0.0, 1.0, 0.0, 1.0, 0.0, 1.0, 0.0, 0.0, 0.0, 0.0, 0.0, 0.0, 0.0, 0.0, 0.0, 1.0, 1.0, 1.0, 1.0, 1.0, 1.0, 1.0, 1.0, 1.0, 0.0, 1.0, 0.0, 1.0, 0.0, 1.0, 0.0, 1.0, 0.0, 1.0, 0.0, 1.0, 0.0, 1.0, 0.0, 0.0, 1.0, 0.0, 1.0, 0.0, 1.0, 0.0, 1.0, 1.0, 1.0, 1.0, 1.0, 1.0, 1.0, 1.0, 1.0, 1.0, 1.0, 1.0, 1.0, 1.0, 1.0, 1.0, 1.0, 1.0, 0.0, 0.0, 0.0, 0.0, 0.0, 1.0, 0.0, 0.0, 0.6526, 0.0, 0.6526, 0.0, 0.6526, 0.0, 0.6526, 0.0, 0.6526, 0.0, 1.0, 0.0, 1.0, 0.0, 0.6526, 1.0, 0.0, 1.0, 0.0, 1.0, 0.0, 1.0, 0.0, 1.0, 1.0, 1.0, 1.0, 1.0, 1.0, 1.0, 1.0, 1.0, 1.0, 1.0, 1.0, 1.0, 1.0, 1.0, 1.0, 1.0, 1.0, 1.0, 1.0, 1.0, 1.0, 1.0, 1.0, 1.0, 1.0, 1.0, 1.0, 1.0, 1.0, 1.0, 1.0, 1.0, 1.0, 1.0, 1.0, 1.0, 1.0, 1.0, 1.0, 1.0, 1.0, 1.0, 1.0, 1.0, 1.0, 1.0, 1.0, 1.0, 1.0, 1.0, 1.0, 1.0, 1.0, 1.0, 1.0, 1.0, 1.0, 1.0, 1.0, 1.0, 1.0, 1.0, 1.0, 1.0, 1.0, 1.0, 1.0, 1.0, 1.0, 1.0, 1.0, 1.0, 1.0, 1.0, 1.0, 1.0, 1.0, 1.0, 1.0, 1.0, 1.0, 1.0, 1.0, 1.0, 1.0, 1.0, 1.0, 1.0, 1.0, 1.0, 1.0, 1.0, 1.0, 1.0, 1.0, 1.0, 1.0, 1.0, 1.0, 1.0, 1.0, 1.0, 1.0, 1.0, 1.0, 1.0, 1.0, 1.0, 1.0, 1.0, 1.0, 1.0, 1.0, 1.0, 1.0, 1.0, 1.0, 1.0, 1.0, 1.0, 1.0, 1.0, 1.0, 1.0, 1.0, 1.0, 1.0, 1.0, 1.0, 1.0, 1.0, 1.0, 1.0, 1.0, 1.0, 1.0, 1.0, 1.0, 1.0, 1.0, 1.0, 1.0, 1.0, 1.0, 1.0, 1.0, 1.0, 1.0, 1.0, 1.0, 1.0, 1.0, 1.0, 1.0, 1.0, 1.0, 1.0, 1.0, 1.0, 1.0, 1.0, 1.0, 1.0, 1.0, 1.0, 1.0, 1.0, 1.0, 1.0, 1.0, 1.0, 1.0, 1.0, 1.0, 1.0, 1.0, 1.0, 1.0, 1.0, 1.0, 1.0, 1.0, 1.0, 1.0, 1.0, 1.0, 1.0, 1.0, 1.0, 1.0, 1.0, 1.0, 1.0, 1.0, 1.0, 1.0, 1.0, 1.0, 1.0, 1.0, 1.0, 1.0, 1.0, 1.0, 1.0, 1.0, 1.0, 1.0, 1.0, 1.0, 1.0, 1.0, 0.6526, 1.0, 0.6526, 1.0, 1.0, 1.0, 1.0, 1.0, 0.8794, 1.0, 0.7591, 1.0, 0.5277, 1.0, 0.0, 1.0, 0.0, 1.0, 0.6526, 1.0, 1.0, 1.0, 1.0, 1.0, 1.0, 1.0, 1.0, 1.0, 1.0, 1.0, 1.0, 1.0, 1.0, 1.0, 1.0, 1.0, 1.0, 1.0, 1.0, 1.0, 1.0, 1.0, 1.0, 1.0, 1.0, 1.0, 0.5277, 1.0, 0.6526, 1.0, 0.6526, 1.0, 0.6526, 1.0, 0.6526, 1.0, 1.0, 1.0, 1.0, 1.0, 0.8325, 1.0, 1.0, 1.0, 1.0, 1.0, 1.0, 1.0, 1.0, 1.0, 1.0, 1.0, 1.0, 1.0, 1.0, 1.0, 1.0, 0.0, 0.6397, 0.0, 0.6526, 0.0, 0.6526, 0.0, 1.0, 0.0, 1.0, 0.0, 1.0, 0.0, 1.0, 0.0, 1.0, 0.0, 1.0, 0.0, 1.0, 0.0, 1.0, 0.0, 1.0, 0.0, 1.0, 0.0, 1.0, 0.0, 1.0, 0.0, 1.0, 0.4936, 1.0, 0.0, 1.0, 0.0, 1.0, 0.0, 0.6526, 0.0, 0.6526, 0.0, 0.6397, 0.4936, 1.0, 1.0, 1.0, 1.0, 0.6526, 0.0, 0.6526, 0.4209, 0.8178, 0.0, 0.6526, 0.0, 0.6526, 0.0, 1.0, 0.0, 1.0, 0.0, 0.8299, 0.0, 1.0, 0.0, 1.0, 0.0, 1.0, 0.0, 1.0, 0.0, 1.0, 0.0, 1.0, 0.0, 1.0, 0.0, 1.0, 0.0, 1.0, 0.0, 1.0, 0.0, 1.0, 0.0, 1.0, 0.0, 1.0, 0.0, 1.0, 0.0, 1.0, 0.0, 1.0, 0.0, 1.0, 0.0, 1.0, 0.0, 1.0, 0.0, 1.0, 0.0, 1.0, 0.0, 1.0, 0.0, 1.0, 1.0, 0.8515, 1.0, 0.6526, 1.0, 0.6526, 1.0, 0.8092, 1.0, 1.0, 1.0, 1.0, 1.0, 1.0, 1.0, 0.6526, 1.0, 0.6526, 1.0, 0.0, 1.0, 0.0, 1.0, 0.6526, 1.0, 0.0, 1.0, 0.1665, 1.0, 0.4062, 1.0, 0.0, 1.0, 0.0, 1.0, 0.0, 1.0, 0.0, 1.0, 0.0, 1.0, 0.0, 1.0, 0.0, 1.0, 0.0, 1.0, 0.0, 1.0, 0.0, 1.0, 0.0, 1.0, 0.0, 1.0, 1.0, 1.0, 1.0, 1.0, 1.0, 1.0, 1.0, 1.0, 1.0, 1.0, 1.0, 1.0, 0.6526, 1.0, 0.6526, 1.0, 1.0, 1.0, 1.0, 1.0, 0.6526, 1.0, 0.6526, 1.0, 0.8515, 1.0, 0.8816, 0.0, 0.0, 0.0, 0.0, 0.0, 0.0, 0.0, 0.0, 0.0, 0.1303, 0.0, 0.5833, 0.0, 0.5904, 0.0, 0.578, 0.0, 0.0, 0.0, 0.0, 0.0, 0.5833, 0.0, 0.6526, 0.0, 0.6526, 0.0, 0.578, 0.0, 0.5904, 0.0, 0.5833, 0.0, 0.1303, 0.0, 0.2368, 0.0, 0.5333, 0.0, 0.5952, 0.0, 0.0, 0.0, 0.0, 0.0, 0.0, 0.0, 0.0, 0.0, 0.578, 0.0, 0.6526, 0.0, 0.6526, 0.0, 0.0, 0.0, 0.5165])
me_plane.materials.append(mat_material_001)
me_plane.materials.append(mat_material_002)
me_plane.use_mirror_z = True
me_plane.update()
arm_armature = bpy.data.armatures.new('Armature')  # bones are not reproduced

# ---- objects
ob_empty = bpy.data.objects.new('Empty', None)
ob_plane = bpy.data.objects.new('Plane', me_plane)
ob_armature = bpy.data.objects.new('Armature', arm_armature)

# ---- transforms, parenting, visibility, modifiers, constraints
ob_empty.location = (0.0, 0.0, 0.0)
ob_empty.rotation_euler = (1.571, -0.0, -0.0)
ob_empty.empty_display_type = 'IMAGE'
ob_empty.empty_display_size = 10.88
ob_empty.empty_image_offset = (-0.2299, -0.2299)
ob_plane.parent = ob_armature
ob_plane.matrix_parent_inverse = Matrix(((0.9998, 0.0142, -0.01203, -2.839), (-0.01493, 0.9979, -0.06297, 0.6988), (0.01111, 0.06314, 0.9979, -1.079), (-0.0, 0.0, -0.0, 1.0)))
ob_plane.location = (0.4018, 0.003986, 1.825)
ob_plane.rotation_euler = (1.571, -0.0, 0.0)
ob_plane.use_mesh_mirror_z = True
_vg = ob_plane.vertex_groups.new(name='Bone')
for _i, _w in zip([38, 40, 41, 133, 134, 179, 209, 210, 259], [0.9425, 0.07492, 0.622, 0.1481, 0.3695, 0.9064, 0.07916, 0.6224, 0.8309]): _vg.add([_i], _w, 'REPLACE')
_vg = ob_plane.vertex_groups.new(name='Bone.001')
for _i, _w in zip([22, 241, 243, 315, 340, 341, 418, 458], [0.01342, 0.08528, 0.1823, 0.1279, 0.08391, 0.2476, 0.04049, 0.0895]): _vg.add([_i], _w, 'REPLACE')
_vg = ob_plane.vertex_groups.new(name='Bone.002')
for _i, _w in zip([24, 25, 26, 27, 28, 29, 30, 31, 32, 33, 34, 35, 36, 37, 39, 100, 101, 102, 103, 104, 105, 106, 107, 108, 109, 110, 111, 112, 113, 126, 127, 128, 129, 130, 131, 132, 192, 194, 195, 196, 197, 198, 199, 200, 201, 202, 203, 204, 205, 206, 207, 208, 243, 245, 246, 247, 248, 249, 250, 251, 252, 253, 254, 255, 256, 257, 258, 260, 315, 316, 317, 318, 319, 320, 321, 322, 323, 324, 325, 326, 327, 328, 329, 330, 341, 342, 343, 344, 345, 346, 347, 348, 349, 386, 387, 388, 389, 390, 391, 392, 393, 394, 395, 396, 397, 398, 399, 400, 401, 402, 403, 404, 405, 406, 407, 408, 409, 446, 447, 449, 451, 452, 453, 457, 459], [0.03526, 0.5359, 0.2143, 0.5732, 0.009658, 0.5789, 0.05789, 0.5789, 0.2409, 0.5788, 0.5294, 0.5773, 0.4942, 0.5787, 0.5384, 0.3447, 0.5086, 0.2884, 0.5439, 0.1443, 0.5716, 0.3439, 0.5789, 0.2847, 0.5756, 0.514, 0.5741, 0.5012, 0.5782, 0.4269, 0.3423, 0.4611, 0.5789, 0.525, 0.5421, 0.5784, 0.1695, 0.5716, 0.3467, 0.5615, 0.6015, 0.578, 0.1224, 0.5789, 0.2457, 0.5788, 0.4399, 0.568, 0.5759, 0.5559, 0.562, 0.5785, 0.1688, 0.2187, 0.5031, 0.3648, 0.5609, 0.3475, 0.5788, 0.5325, 0.5784, 0.4928, 0.5789, 0.5786, 0.154, 0.5701, 0.5329, 0.5783, 0.1866, 0.005124, 0.5711, 0.5526, 0.5095, 0.5789, 0.5681, 0.5789, 0.5788, 0.5789, 0.5789, 0.5785, 0.5789, 0.469, 0.5539, 0.5776, 0.03577, 0.0002321, 0.6165, 0.5788, 0.5775, 0.5789, 0.5788, 0.5772, 0.5577, 0.2408, 0.4275, 0.5789, 0.5789, 0.4461, 0.5365, 0.5789, 0.5788, 0.5777, 0.3327, 0.5789, 0.5789, 0.5779, 0.5789, 0.5789, 0.5789, 0.5774, 0.5753, 0.5787, 0.5783, 0.4734, 0.5789, 0.5789, 0.5789, 0.4367, 0.3385, 0.3294, 0.001357, 0.5423, 0.5731, 0.06924, 0.09049]): _vg.add([_i], _w, 'REPLACE')
_vg = ob_plane.vertex_groups.new(name='Bone.014')
for _i, _w in zip([34, 35, 37, 39, 109, 110, 111, 113, 131, 132, 202, 204, 205, 207, 208, 255, 256, 258, 260, 326, 327, 328, 330, 348, 349], [0.2355, 0.9456, 0.661, 0.8426, 0.2136, 0.5486, 0.9452, 0.575, 0.8836, 0.5867, 0.4047, 0.7075, 0.7444, 0.1921, 0.9093, 0.1234, 0.8743, 0.527, 0.7545, 0.1269, 0.3808, 0.8365, 0.422, 0.7512, 0.4144]): _vg.add([_i], _w, 'REPLACE')
_vg = ob_plane.vertex_groups.new(name='Bone.003')
_vg = ob_plane.vertex_groups.new(name='Bone.006')
for _i, _w in zip([239, 241, 281, 282, 283, 284, 285, 286, 287, 288, 289, 290, 291, 292, 311, 374, 375, 376, 377, 378, 379, 380, 381, 382, 383, 384, 385], [0.4115, 0.1702, 0.8195, 0.852, 0.8679, 0.9039, 0.9474, 0.9472, 0.8859, 0.9971, 0.9154, 0.9952, 0.9514, 0.9999, 0.5203, 0.876, 0.7965, 0.9944, 0.9529, 0.9996, 0.9843, 0.995, 0.8498, 0.996, 0.9995, 0.995, 0.9687]): _vg.add([_i], _w, 'REPLACE')
_vg = ob_plane.vertex_groups.new(name='Bone.004')
for _i, _w in zip([94, 456], [0.5057, 0.9802]): _vg.add([_i], _w, 'REPLACE')
_vg = ob_plane.vertex_groups.new(name='Bone.005')
for _i, _w in zip([18, 20, 64, 65, 66, 67, 68, 69, 70, 71, 72, 73, 74, 75, 94, 96, 157, 158, 159, 160, 161, 162, 163, 164, 165, 166, 167, 168, 456], [0.6662, 0.2071, 0.9041, 0.8306, 0.9371, 0.8973, 0.9907, 0.9168, 0.9983, 0.7045, 0.9997, 0.9996, 1.0, 1.0, 0.8604, 0.1181, 0.9862, 0.8773, 0.9935, 0.9694, 1.0, 0.987, 0.9974, 1.0, 0.9939, 0.97, 0.9785, 0.9187, 0.9916]): _vg.add([_i], _w, 'REPLACE')
_vg = ob_plane.vertex_groups.new(name='Bone.007')
for _i, _w in zip([10, 11, 38, 40, 41, 87, 118, 119, 133, 134, 177, 179, 180, 181, 209, 210, 229, 231, 232, 259, 270, 271, 301, 303, 336, 350, 351, 352, 353, 363, 364], [0.2014, 0.7111, 1.0, 0.9697, 1.0, 0.7147, 0.0737, 0.954, 0.9808, 0.9992, 0.4816, 1.0, 0.688, 0.6946, 0.9701, 1.0, 1.0, 0.9438, 0.2939, 1.0, 0.325, 0.2793, 0.9947, 0.9996, 0.7675, 0.8847, 0.8529, 0.01084, 0.317, 0.5769, 0.5128]): _vg.add([_i], _w, 'REPLACE')
_vg = ob_plane.vertex_groups.new(name='Bone.008')
for _i, _w in zip([216, 218, 220, 229, 264, 266, 268, 269, 270, 271, 272, 273, 274, 275, 276, 277, 278, 279, 280, 301, 357, 359, 361, 362, 363, 364, 365, 366, 367, 368, 369, 370, 371, 372, 373], [0.002228, 0.01154, 0.00377, 0.6635, 0.0578, 0.1209, 0.06765, 0.2895, 0.9131, 0.7867, 0.9971, 0.9563, 0.8656, 1.0, 0.9586, 0.9747, 0.9975, 0.9999, 0.9743, 0.7645, 0.1122, 0.3248, 0.1872, 0.3907, 1.0, 0.9563, 0.8038, 0.9909, 0.9998, 1.0, 0.9993, 0.9973, 0.9621, 0.977, 0.9824]): _vg.add([_i], _w, 'REPLACE')
_vg = ob_plane.vertex_groups.new(name='Bone.009')
for _i, _w in zip([8, 10, 11, 38, 40, 41, 54, 84, 86, 87, 119, 133, 134, 135, 136, 146, 147, 179, 180, 181, 209, 210, 259, 336, 350, 351], [0.8466, 0.787, 0.5231, 1.0, 0.9167, 1.0, 0.3349, 0.7169, 1.0, 0.5282, 0.9903, 0.9286, 0.995, 0.1799, 0.4076, 0.1931, 0.5175, 1.0, 0.2196, 0.4998, 0.9179, 1.0, 1.0, 0.149, 0.7961, 0.6374]): _vg.add([_i], _w, 'REPLACE')
_vg = ob_plane.vertex_groups.new(name='Bone.010')
for _i, _w in zip([8, 53, 54, 55, 56, 57, 58, 59, 60, 61, 62, 63, 84, 86, 146, 147, 148, 149, 150, 151, 152, 153, 154, 155, 156], [0.1671, 0.7487, 0.885, 0.3801, 0.9261, 0.833, 0.9997, 0.9996, 0.6118, 0.884, 0.8998, 0.9991, 0.09429, 0.3437, 0.9016, 0.9966, 0.467, 0.9965, 0.9513, 0.8619, 1.0, 0.9823, 0.9789, 0.9976, 0.9827]): _vg.add([_i], _w, 'REPLACE')
_vg = ob_plane.vertex_groups.new(name='Bone.011')
for _i, _w in zip([38, 40, 41, 133, 179, 209, 210, 259], [1.0, 0.1147, 0.7716, 0.6806, 0.8838, 0.1392, 0.7684, 0.1963]): _vg.add([_i], _w, 'REPLACE')
_vg = ob_plane.vertex_groups.new(name='Bone.012')
for _i, _w in zip([38, 40, 41, 42, 43, 133, 134, 135, 136, 179, 209, 210, 211, 212, 350, 352, 353], [0.3401, 0.8114, 0.7575, 1.0, 0.9395, 0.9309, 0.07775, 0.999, 0.861, 0.1982, 0.8164, 0.7563, 1.0, 0.9374, 0.04156, 0.8368, 0.598]): _vg.add([_i], _w, 'REPLACE')
_vg = ob_plane.vertex_groups.new(name='Bone.013')
for _i, _w in zip([42, 43, 44, 45, 46, 47, 48, 49, 50, 51, 135, 136, 137, 138, 139, 140, 141, 142, 143, 144, 211, 212, 213, 214, 215, 216, 217, 218, 219, 220, 261, 262, 263, 264, 265, 266, 267, 268, 352, 353, 354, 355, 356, 357, 358, 359, 360, 361], [1.0, 0.9694, 1.0, 0.8213, 1.0, 0.7996, 0.9848, 0.8758, 0.9477, 0.6437, 0.9986, 0.9264, 0.9749, 0.757, 0.8923, 0.7244, 0.8159, 0.7289, 0.8402, 0.7967, 1.0, 0.9686, 1.0, 0.8533, 1.0, 0.8508, 1.0, 0.9726, 0.9827, 0.6397, 1.0, 0.8175, 1.0, 0.8397, 1.0, 0.9481, 0.9992, 0.7664, 0.9128, 0.7924, 0.9526, 0.7373, 0.9313, 0.7868, 0.9365, 0.8748, 0.9791, 0.9466]): _vg.add([_i], _w, 'REPLACE')
_vg = ob_plane.vertex_groups.new(name='Bone.015')
for _i, _w in zip([285, 286, 287, 288, 290, 291, 378, 379, 380, 381, 384], [0.5474, 0.0548, 0.05607, 0.8332, 0.2087, 0.718, 0.9157, 0.4956, 0.1148, 0.8892, 0.4425]): _vg.add([_i], _w, 'REPLACE')
_vg = ob_plane.vertex_groups.new(name='Bone.016')
for _i, _w in zip([163, 164, 165, 167], [0.6089, 0.9368, 0.3677, 0.7714]): _vg.add([_i], _w, 'REPLACE')
_vg = ob_plane.vertex_groups.new(name='Bone.017')
for _i, _w in zip([275, 276, 279, 280, 368, 369, 372, 373], [0.9855, 0.6916, 0.8654, 0.7969, 0.5377, 0.1077, 0.2908, 0.2003]): _vg.add([_i], _w, 'REPLACE')
_vg = ob_plane.vertex_groups.new(name='Bone.018')
for _i, _w in zip([58, 59, 62, 63, 151, 152, 155, 156], [0.8718, 0.3859, 0.7282, 0.5278, 0.8281, 0.3368, 0.6726, 0.4686]): _vg.add([_i], _w, 'REPLACE')
_m = ob_plane.modifiers.new('Armature', 'ARMATURE')
_m.object = ob_armature
ob_armature.location = (2.861, -0.5888, 1.087)
ob_armature.rotation_euler = (-0.06301, 0.01203, 0.0142)

# ---- collection membership
col_collection.objects.link(ob_empty)
col_collection.objects.link(ob_plane)
col_collection.objects.link(ob_armature)

# ---- scene / render settings (as saved in the file)
scene.frame_start = 1; scene.frame_end = 120; scene.frame_set(0)
scene.render.engine = 'BLENDER_EEVEE_NEXT'
scene.cycles.sampling_pattern = 'TABULATED_SOBOL'
scene.view_settings.view_transform = 'Filmic'
bpy.context.view_layer.update()

# ---- added for rendering (the .blend has no active camera and no usable light): camera, sun
cam_auto = bpy.data.cameras.new('AutoCamera')
cam_auto.lens = 50.0
cam_auto.sensor_width = 36.0
cam_auto.clip_end = 1000.0
ob_auto_camera = bpy.data.objects.new('AutoCamera', cam_auto)
scene.collection.objects.link(ob_auto_camera)
ob_auto_camera.location = (9.62511, -9.06369, 7.72444)
ob_auto_camera.rotation_euler = (1.09748, -7.21219e-08, 0.694738)
scene.camera = ob_auto_camera
light_auto_sun = bpy.data.lights.new('AutoSun', 'SUN')
light_auto_sun.energy = 3.0
light_auto_sun.angle = 0.0523599
ob_auto_sun = bpy.data.objects.new('AutoSun', light_auto_sun)
scene.collection.objects.link(ob_auto_sun)
ob_auto_sun.rotation_euler = (0.872665, 0.174533, 0.523599)
bpy.context.view_layer.update()
